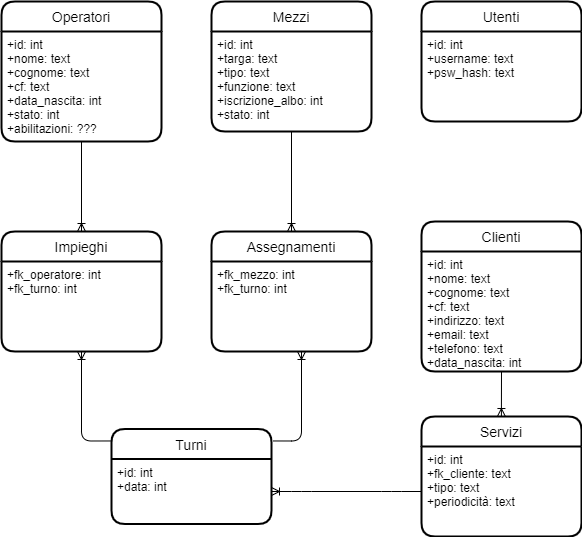

The diagram above was exported from draw.io. Its source (the exported page's mxGraphModel, read from the mxfile embedded in the PNG):
<mxGraphModel dx="1385" dy="662" grid="0" gridSize="10" guides="1" tooltips="1" connect="1" arrows="1" fold="1" page="1" pageScale="1" pageWidth="827" pageHeight="1169" math="0" shadow="0">
  <root>
    <mxCell id="0" />
    <mxCell id="1" parent="0" />
    <object label="Operatori" Operatori="" id="mJui5XXoN-rsIPxiXQvC-1">
      <mxCell style="swimlane;childLayout=stackLayout;horizontal=1;startSize=30;horizontalStack=0;rounded=1;fontSize=14;fontStyle=0;strokeWidth=2;resizeParent=0;resizeLast=1;shadow=0;dashed=0;align=center;" parent="1" vertex="1">
        <mxGeometry x="60" y="50" width="160" height="140" as="geometry" />
      </mxCell>
    </object>
    <mxCell id="mJui5XXoN-rsIPxiXQvC-2" value="+id: int&#10;+nome: text&#10;+cognome: text&#10;+cf: text&#10;+data_nascita: int&#10;+stato: int&#10;+abilitazioni: ???" style="align=left;strokeColor=none;fillColor=none;spacingLeft=4;fontSize=12;verticalAlign=top;resizable=0;rotatable=0;part=1;" parent="mJui5XXoN-rsIPxiXQvC-1" vertex="1">
      <mxGeometry y="30" width="160" height="110" as="geometry" />
    </mxCell>
    <mxCell id="mJui5XXoN-rsIPxiXQvC-6" value="Mezzi" style="swimlane;childLayout=stackLayout;horizontal=1;startSize=30;horizontalStack=0;rounded=1;fontSize=14;fontStyle=0;strokeWidth=2;resizeParent=0;resizeLast=1;shadow=0;dashed=0;align=center;" parent="1" vertex="1">
      <mxGeometry x="270" y="50" width="160" height="130" as="geometry" />
    </mxCell>
    <mxCell id="mJui5XXoN-rsIPxiXQvC-7" value="+id: int&#10;+targa: text&#10;+tipo: text&#10;+funzione: text&#10;+iscrizione_albo: int&#10;+stato: int" style="align=left;strokeColor=none;fillColor=none;spacingLeft=4;fontSize=12;verticalAlign=top;resizable=0;rotatable=0;part=1;" parent="mJui5XXoN-rsIPxiXQvC-6" vertex="1">
      <mxGeometry y="30" width="160" height="100" as="geometry" />
    </mxCell>
    <mxCell id="mJui5XXoN-rsIPxiXQvC-8" value="Clienti" style="swimlane;childLayout=stackLayout;horizontal=1;startSize=30;horizontalStack=0;rounded=1;fontSize=14;fontStyle=0;strokeWidth=2;resizeParent=0;resizeLast=1;shadow=0;dashed=0;align=center;" parent="1" vertex="1">
      <mxGeometry x="480" y="270" width="160" height="150" as="geometry" />
    </mxCell>
    <mxCell id="mJui5XXoN-rsIPxiXQvC-9" value="+id: int&#10;+nome: text&#10;+cognome: text&#10;+cf: text&#10;+indirizzo: text&#10;+email: text&#10;+telefono: text&#10;+data_nascita: int" style="align=left;strokeColor=none;fillColor=none;spacingLeft=4;fontSize=12;verticalAlign=top;resizable=0;rotatable=0;part=1;" parent="mJui5XXoN-rsIPxiXQvC-8" vertex="1">
      <mxGeometry y="30" width="160" height="120" as="geometry" />
    </mxCell>
    <mxCell id="mJui5XXoN-rsIPxiXQvC-10" value="Impieghi" style="swimlane;childLayout=stackLayout;horizontal=1;startSize=30;horizontalStack=0;rounded=1;fontSize=14;fontStyle=0;strokeWidth=2;resizeParent=0;resizeLast=1;shadow=0;dashed=0;align=center;" parent="1" vertex="1">
      <mxGeometry x="60" y="280" width="160" height="120" as="geometry" />
    </mxCell>
    <mxCell id="mJui5XXoN-rsIPxiXQvC-11" value="+fk_operatore: int&#10;+fk_turno: int" style="align=left;strokeColor=none;fillColor=none;spacingLeft=4;fontSize=12;verticalAlign=top;resizable=0;rotatable=0;part=1;" parent="mJui5XXoN-rsIPxiXQvC-10" vertex="1">
      <mxGeometry y="30" width="160" height="90" as="geometry" />
    </mxCell>
    <mxCell id="mJui5XXoN-rsIPxiXQvC-12" value="Assegnamenti" style="swimlane;childLayout=stackLayout;horizontal=1;startSize=30;horizontalStack=0;rounded=1;fontSize=14;fontStyle=0;strokeWidth=2;resizeParent=0;resizeLast=1;shadow=0;dashed=0;align=center;" parent="1" vertex="1">
      <mxGeometry x="270" y="280" width="160" height="120" as="geometry" />
    </mxCell>
    <mxCell id="mJui5XXoN-rsIPxiXQvC-13" value="+fk_mezzo: int&#10;+fk_turno: int" style="align=left;strokeColor=none;fillColor=none;spacingLeft=4;fontSize=12;verticalAlign=top;resizable=0;rotatable=0;part=1;" parent="mJui5XXoN-rsIPxiXQvC-12" vertex="1">
      <mxGeometry y="30" width="160" height="90" as="geometry" />
    </mxCell>
    <mxCell id="mJui5XXoN-rsIPxiXQvC-14" value="Servizi" style="swimlane;childLayout=stackLayout;horizontal=1;startSize=30;horizontalStack=0;rounded=1;fontSize=14;fontStyle=0;strokeWidth=2;resizeParent=0;resizeLast=1;shadow=0;dashed=0;align=center;" parent="1" vertex="1">
      <mxGeometry x="480" y="465" width="160" height="120" as="geometry" />
    </mxCell>
    <mxCell id="mJui5XXoN-rsIPxiXQvC-15" value="+id: int&#10;+fk_cliente: text&#10;+tipo: text&#10;+periodicità: text" style="align=left;strokeColor=none;fillColor=none;spacingLeft=4;fontSize=12;verticalAlign=top;resizable=0;rotatable=0;part=1;" parent="mJui5XXoN-rsIPxiXQvC-14" vertex="1">
      <mxGeometry y="30" width="160" height="90" as="geometry" />
    </mxCell>
    <mxCell id="mJui5XXoN-rsIPxiXQvC-16" value="Turni" style="swimlane;childLayout=stackLayout;horizontal=1;startSize=30;horizontalStack=0;rounded=1;fontSize=14;fontStyle=0;strokeWidth=2;resizeParent=0;resizeLast=1;shadow=0;dashed=0;align=center;" parent="1" vertex="1">
      <mxGeometry x="170" y="477.5" width="160" height="95" as="geometry" />
    </mxCell>
    <mxCell id="mJui5XXoN-rsIPxiXQvC-17" value="+id: int&#10;+data: int" style="align=left;strokeColor=none;fillColor=none;spacingLeft=4;fontSize=12;verticalAlign=top;resizable=0;rotatable=0;part=1;" parent="mJui5XXoN-rsIPxiXQvC-16" vertex="1">
      <mxGeometry y="30" width="160" height="65" as="geometry" />
    </mxCell>
    <mxCell id="mJui5XXoN-rsIPxiXQvC-18" value="Utenti" style="swimlane;childLayout=stackLayout;horizontal=1;startSize=30;horizontalStack=0;rounded=1;fontSize=14;fontStyle=0;strokeWidth=2;resizeParent=0;resizeLast=1;shadow=0;dashed=0;align=center;" parent="1" vertex="1">
      <mxGeometry x="480" y="50" width="160" height="120" as="geometry" />
    </mxCell>
    <mxCell id="mJui5XXoN-rsIPxiXQvC-19" value="+id: int&#10;+username: text&#10;+psw_hash: text" style="align=left;strokeColor=none;fillColor=none;spacingLeft=4;fontSize=12;verticalAlign=top;resizable=0;rotatable=0;part=1;" parent="mJui5XXoN-rsIPxiXQvC-18" vertex="1">
      <mxGeometry y="30" width="160" height="90" as="geometry" />
    </mxCell>
    <mxCell id="mJui5XXoN-rsIPxiXQvC-24" value="" style="fontSize=12;html=1;endArrow=ERoneToMany;entryX=0.5;entryY=0;entryDx=0;entryDy=0;" parent="1" source="mJui5XXoN-rsIPxiXQvC-2" target="mJui5XXoN-rsIPxiXQvC-10" edge="1">
      <mxGeometry width="100" height="100" relative="1" as="geometry">
        <mxPoint x="140" y="170" as="sourcePoint" />
        <mxPoint x="140" y="200" as="targetPoint" />
      </mxGeometry>
    </mxCell>
    <mxCell id="mJui5XXoN-rsIPxiXQvC-25" style="edgeStyle=none;rounded=0;orthogonalLoop=1;jettySize=auto;html=1;entryX=0.5;entryY=0;entryDx=0;entryDy=0;" parent="1" source="mJui5XXoN-rsIPxiXQvC-10" target="mJui5XXoN-rsIPxiXQvC-10" edge="1">
      <mxGeometry relative="1" as="geometry" />
    </mxCell>
    <mxCell id="mJui5XXoN-rsIPxiXQvC-26" value="" style="fontSize=12;html=1;endArrow=ERoneToMany;" parent="1" target="mJui5XXoN-rsIPxiXQvC-12" edge="1">
      <mxGeometry width="100" height="100" relative="1" as="geometry">
        <mxPoint x="350" y="180" as="sourcePoint" />
        <mxPoint x="349.5" y="210" as="targetPoint" />
      </mxGeometry>
    </mxCell>
    <mxCell id="mJui5XXoN-rsIPxiXQvC-28" value="" style="fontSize=12;html=1;endArrow=ERoneToMany;exitX=0.5;exitY=1;exitDx=0;exitDy=0;" parent="1" source="mJui5XXoN-rsIPxiXQvC-9" edge="1">
      <mxGeometry width="100" height="100" relative="1" as="geometry">
        <mxPoint x="560" y="400" as="sourcePoint" />
        <mxPoint x="559.9035294117647" y="465" as="targetPoint" />
      </mxGeometry>
    </mxCell>
    <mxCell id="mJui5XXoN-rsIPxiXQvC-30" value="" style="edgeStyle=entityRelationEdgeStyle;fontSize=12;html=1;endArrow=;startArrow=ERoneToMany;exitX=1;exitY=0.5;exitDx=0;exitDy=0;" parent="1" source="mJui5XXoN-rsIPxiXQvC-17" target="mJui5XXoN-rsIPxiXQvC-15" edge="1">
      <mxGeometry width="100" height="100" relative="1" as="geometry">
        <mxPoint x="340" y="540" as="sourcePoint" />
        <mxPoint x="480" y="365" as="targetPoint" />
      </mxGeometry>
    </mxCell>
    <mxCell id="i-Hyj7scL7HATceIUboL-1" value="" style="edgeStyle=orthogonalEdgeStyle;fontSize=12;html=1;endArrow=ERoneToMany;exitX=0.003;exitY=0.126;exitDx=0;exitDy=0;exitPerimeter=0;" edge="1" parent="1" source="mJui5XXoN-rsIPxiXQvC-16" target="mJui5XXoN-rsIPxiXQvC-11">
      <mxGeometry width="100" height="100" relative="1" as="geometry">
        <mxPoint x="195" y="512" as="sourcePoint" />
        <mxPoint x="152" y="433" as="targetPoint" />
        <Array as="points">
          <mxPoint x="140" y="490" />
        </Array>
      </mxGeometry>
    </mxCell>
    <mxCell id="i-Hyj7scL7HATceIUboL-3" value="" style="edgeStyle=orthogonalEdgeStyle;fontSize=12;html=1;endArrow=ERoneToMany;exitX=1.012;exitY=0.126;exitDx=0;exitDy=0;exitPerimeter=0;" edge="1" parent="1" source="mJui5XXoN-rsIPxiXQvC-16">
      <mxGeometry width="100" height="100" relative="1" as="geometry">
        <mxPoint x="390.48" y="489.47" as="sourcePoint" />
        <mxPoint x="360" y="400" as="targetPoint" />
      </mxGeometry>
    </mxCell>
  </root>
</mxGraphModel>